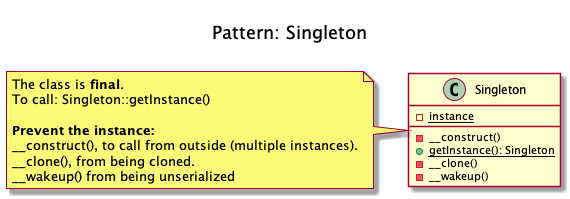

The diagram above was rendered by PlantUML. Its source (embedded in the PNG):
@startuml
    Title <size:20>\nPattern: Singleton\n

    class Singleton  {
        - {static} instance
        - __construct()
        + {static} getInstance(): Singleton
        - __clone()
        - __wakeup()
    }

    note left of Singleton
        The class is **final**.
        To call: Singleton::getInstance()

        **Prevent the instance:**
        __construct(), to call from outside (multiple instances).
        __clone(), from being cloned.
        __wakeup() from being unserialized
    end note
@enduml